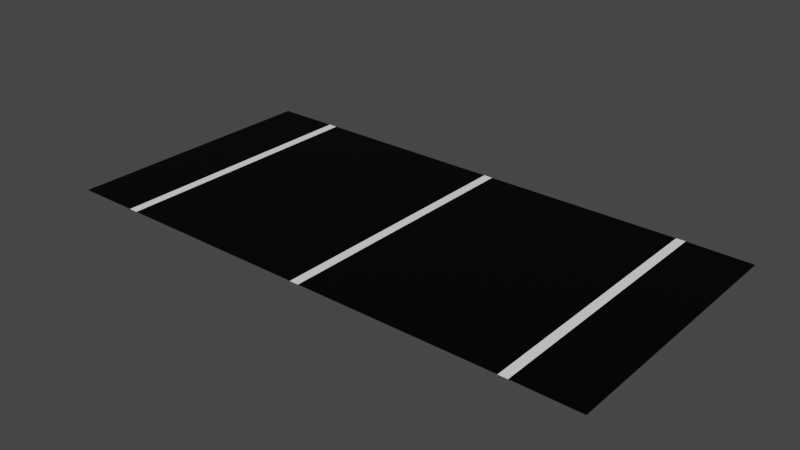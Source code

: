 # Source: road.blend  (saved by Blender 2.80.75; exported with 4.5.12 LTS)
import bpy
from mathutils import Matrix  # noqa: F401  (used for matrix-valued properties, if any)

bpy.ops.wm.read_factory_settings(use_empty=True)
scene = bpy.context.scene
scene.name = 'Scene'

# ---- collections
col_collection = bpy.data.collections.new('Collection'); scene.collection.children.link(col_collection)

# ---- images (referenced by path relative to the original .blend; pixels are not part of the script)
import os
ASSET_DIR = os.environ.get("B2B_ASSET_DIR", "")  # directory of the original .blend (textures are referenced by path, not embedded)
HERE = os.path.dirname(os.path.abspath(__file__))  # packed textures are extracted next to this script under _unpacked/

def load_image(name, relpath, width, height, colorspace="sRGB"):
    """Load a texture the original file referenced (path relative to the .blend, or extracted next to this script)."""
    p = next((c for c in (os.path.join(HERE, relpath), os.path.join(ASSET_DIR, relpath)) if relpath and os.path.exists(c)), "")
    if p:
        img = bpy.data.images.load(p, check_existing=True)
        img.name = name
    else:  # same state as the original file: an image datablock whose file is absent (Cycles renders it pink)
        img = bpy.data.images.new(name, width, height)
        img.source = "FILE"
        img.filepath = "//" + (relpath or name)
    img.colorspace_settings.name = colorspace
    return img
img_road = load_image('Road', 'road_04.png', 1024, 1024, 'sRGB')

# ---- materials (node trees are filled in below, after node groups)
mat_material_001 = bpy.data.materials.new('Material.001')
mat_material_002 = bpy.data.materials.new('Material.002')
mat_material_003 = bpy.data.materials.new('Material.003')

# ---- material node trees
mat_material_001.use_nodes = True; mat_material_001.node_tree.nodes.clear()
_N = mat_material_001.node_tree.nodes; _L = mat_material_001.node_tree.links
n0 = _N.new('ShaderNodeOutputMaterial'); n0.name = 'Material Output'; n0.location = (300, 300)
n1 = _N.new('ShaderNodeBsdfPrincipled'); n1.name = 'Principled BSDF'; n1.location = (10, 300)
n1.distribution = 'GGX'
n1.subsurface_method = 'BURLEY'
n1.inputs[0].default_value = (1.0, 1.0, 1.0, 1.0)
n1.inputs[3].default_value = 1.45
n1.inputs[27].default_value = (0.0, 0.0, 0.0, 1.0)
n1.inputs[28].default_value = 1.0
n2 = _N.new('ShaderNodeTexImage'); n2.name = 'Image Texture'; n2.location = (-4, 597)
n2.image = img_road
_L.new(n1.outputs[0], n0.inputs[0])
n0.is_active_output = True
mat_material_002.use_nodes = True; mat_material_002.node_tree.nodes.clear()
_N = mat_material_002.node_tree.nodes; _L = mat_material_002.node_tree.links
n0 = _N.new('ShaderNodeOutputMaterial'); n0.name = 'Material Output'; n0.location = (300, 300)
n1 = _N.new('ShaderNodeBsdfPrincipled'); n1.name = 'Principled BSDF'; n1.location = (10, 300)
n1.distribution = 'GGX'
n1.subsurface_method = 'BURLEY'
n1.inputs[0].default_value = (0.0, 0.0, 0.0, 1.0)
n1.inputs[3].default_value = 1.45
n1.inputs[13].default_value = 0.1261
n1.inputs[27].default_value = (0.0, 0.0, 0.0, 1.0)
n1.inputs[28].default_value = 1.0
n2 = _N.new('ShaderNodeTexImage'); n2.name = 'Image Texture'; n2.location = (24, 586)
n2.image = img_road
_L.new(n1.outputs[0], n0.inputs[0])
n0.is_active_output = True
mat_material_003.use_nodes = True; mat_material_003.node_tree.nodes.clear()
_N = mat_material_003.node_tree.nodes; _L = mat_material_003.node_tree.links
n0 = _N.new('ShaderNodeOutputMaterial'); n0.name = 'Material Output'; n0.location = (300, 300)
n1 = _N.new('ShaderNodeBsdfPrincipled'); n1.name = 'Principled BSDF'; n1.location = (10, 300)
n1.distribution = 'GGX'
n1.subsurface_method = 'BURLEY'
n1.inputs[0].default_value = (0.1193, 0.1193, 0.1193, 1.0)
n1.inputs[3].default_value = 1.45
n1.inputs[27].default_value = (0.0, 0.0, 0.0, 1.0)
n1.inputs[28].default_value = 1.0
n2 = _N.new('ShaderNodeTexImage'); n2.name = 'Image Texture'; n2.location = (20, 595)
n2.image = img_road
_L.new(n1.outputs[0], n0.inputs[0])
n0.is_active_output = True

# ---- world
world_world = bpy.data.worlds.new('World'); scene.world = world_world
world_world.use_nodes = True; world_world.node_tree.nodes.clear()
_N = world_world.node_tree.nodes; _L = world_world.node_tree.links
n0 = _N.new('ShaderNodeOutputWorld'); n0.name = 'World Output'; n0.location = (300, 300)
n1 = _N.new('ShaderNodeBackground'); n1.name = 'Background'; n1.location = (10, 300)
n1.inputs[0].default_value = (0.05088, 0.05088, 0.05088, 1.0)
_L.new(n1.outputs[0], n0.inputs[0])
n0.is_active_output = True
world_world.color = (0.05088, 0.05088, 0.05088)
world_world.use_sun_shadow = False
world_world.sun_shadow_jitter_overblur = 0.0

# ---- meshes
me_plane = bpy.data.meshes.new('Plane')
me_plane.from_pydata([(-4.597, 0.0, 0.009674), (-3.528, 4.5, 0.009674), (-3.528, 3.0, 0.009674), (-4.597, 3.0, 0.009674), (-3.528, 1.5, 0.009674), (-3.528, 0.0, 0.009674), (-0.075, 0.0, 0.009674), (-3.378, 1.5, 0.009674), (-0.075, 1.5, 0.009674), (-0.075, 4.5, 0.009674), (-3.378, 4.5, 0.009674), (-0.075, 3.0, 0.009674), (-3.378, 0.0, 0.009674), (-4.597, 1.5, 0.009674), (-4.597, 4.5, 0.009674), (-3.378, 3.0, 0.009674), (0.075, 0.0, 0.009674), (0.075, 1.5, 0.009674), (0.075, 4.5, 0.009674), (0.075, 3.0, 0.009674), (3.378, 0.0, 0.009674), (3.378, 1.5, 0.009674), (3.378, 4.5, 0.009674), (3.378, 3.0, 0.009674), (4.597, 0.0, 0.0), (4.597, 1.5, 0.0), (4.597, 4.5, 0.0), (4.597, 3.0, 0.0), (3.528, 3.0, 0.009674), (3.528, 0.0, 0.009674), (3.528, 1.5, 0.009674), (3.528, 4.5, 0.009674)], [], [(4, 5, 12, 7), (4, 7, 15, 2), (2, 15, 10, 1), (12, 6, 8, 7), (15, 7, 8, 11), (10, 15, 11, 9), (13, 0, 5, 4), (13, 4, 2, 3), (3, 2, 1, 14), (11, 8, 17, 19), (9, 11, 19, 18), (8, 6, 16, 17), (19, 17, 21, 23), (18, 19, 23, 22), (17, 16, 20, 21), (30, 21, 20, 29), (30, 25, 27, 28), (25, 30, 29, 24), (27, 26, 31, 28), (21, 30, 28, 23), (28, 31, 22, 23)])
me_plane.polygons.foreach_set('material_index', [0, 0, 0, 1, 1, 1, 1, 1, 1, 0, 0, 0, 1, 1, 1, 0, 1, 1, 1, 0, 0])
_uv = me_plane.uv_layers.new(name='UVMap')
_uv.uv.foreach_set('vector', [0.401, 0.999, 0.599, 0.999, 0.599, 0.901, 0.401, 0.901, 0.899, 0.401, 0.801, 0.401, 0.801, 0.599, 0.899, 0.599, 0.399, 0.899, 0.399, 0.801, 0.201, 0.801, 0.201, 0.899, 0.199, 0.799, 0.199, 0.401, 0.001001, 0.401, 0.001001, 0.799, 0.599, 0.599, 0.599, 0.401, 0.201, 0.401, 0.201, 0.599, 0.399, 0.001001, 0.201, 0.001001, 0.201, 0.399, 0.399, 0.399, 0.799, 0.601, 0.601, 0.601, 0.601, 0.799, 0.799, 0.799, 0.799, 0.001001, 0.601, 0.001001, 0.601, 0.199, 0.799, 0.199, 0.799, 0.201, 0.601, 0.201, 0.601, 0.399, 0.799, 0.399, 0.601, 0.899, 0.799, 0.899, 0.799, 0.801, 0.601, 0.801, 0.899, 0.399, 0.899, 0.201, 0.801, 0.201, 0.801, 0.399, 0.201, 0.999, 0.399, 0.999, 0.399, 0.901, 0.201, 0.901, 0.199, 0.001001, 0.001001, 0.001001, 0.001001, 0.399, 0.199, 0.399, 0.599, 0.799, 0.599, 0.601, 0.201, 0.601, 0.201, 0.799, 0.599, 0.001001, 0.401, 0.001001, 0.401, 0.399, 0.599, 0.399, 0.599, 0.899, 0.599, 0.801, 0.401, 0.801, 0.401, 0.899, 0.199, 0.801, 0.001001, 0.801, 0.001001, 0.999, 0.199, 0.999, 0.799, 0.401, 0.601, 0.401, 0.601, 0.599, 0.799, 0.599, 0.999, 0.001001, 0.801, 0.001001, 0.801, 0.199, 0.999, 0.199, 0.899, 0.601, 0.801, 0.601, 0.801, 0.799, 0.899, 0.799, 0.601, 0.999, 0.799, 0.999, 0.799, 0.901, 0.601, 0.901])
me_plane.materials.append(mat_material_001)
me_plane.materials.append(mat_material_002)
me_plane.materials.append(mat_material_003)
me_plane.use_remesh_preserve_volume = False
me_plane.use_remesh_preserve_attributes = False
me_plane.use_mirror_vertex_groups = False
me_plane.update()

# ---- objects
ob_plane = bpy.data.objects.new('Plane', me_plane)

# ---- transforms, parenting, visibility, modifiers, constraints
ob_plane.location = (0.0, 0.0, 0.0)
ob_plane.lineart.crease_threshold = 0.0

# ---- collection membership
col_collection.objects.link(ob_plane)

# ---- scene / render settings (as saved in the file)
scene.frame_start = 1; scene.frame_end = 10000; scene.frame_set(0)
scene.render.engine = 'CYCLES'
scene.render.image_settings.file_format = 'FFMPEG'
scene.render.image_settings.color_mode = 'RGB'
scene.render.image_settings.compression = 0
scene.render.fps = 3
scene.render.fps_base = 0.1
scene.cycles.use_denoising = False
scene.cycles.samples = 128
scene.cycles.sampling_pattern = 'TABULATED_SOBOL'
scene.cycles.use_adaptive_sampling = False
scene.cycles.use_light_tree = False
scene.view_settings.look = 'High Contrast'
scene.view_settings.view_transform = 'Filmic'
bpy.context.view_layer.update()

# ---- added for rendering (the .blend has no active camera and no usable light): camera, sun
cam_auto = bpy.data.cameras.new('AutoCamera')
cam_auto.lens = 50.0
cam_auto.sensor_width = 36.0
cam_auto.clip_end = 1000.0
ob_auto_camera = bpy.data.objects.new('AutoCamera', cam_auto)
scene.collection.objects.link(ob_auto_camera)
ob_auto_camera.location = (9.47078, -9.11494, 7.58146)
ob_auto_camera.rotation_euler = (1.09748, -7.21219e-08, 0.694738)
scene.camera = ob_auto_camera
light_auto_sun = bpy.data.lights.new('AutoSun', 'SUN')
light_auto_sun.energy = 3.0
light_auto_sun.angle = 0.0523599
ob_auto_sun = bpy.data.objects.new('AutoSun', light_auto_sun)
scene.collection.objects.link(ob_auto_sun)
ob_auto_sun.rotation_euler = (0.872665, 0.174533, 0.523599)
bpy.context.view_layer.update()
